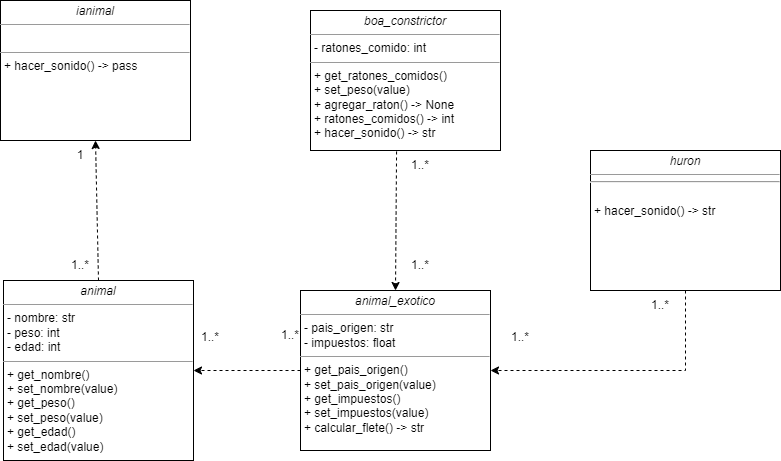

The diagram above was exported from draw.io. Its source (the exported page's mxGraphModel, read from the mxfile embedded in the PNG):
<mxGraphModel dx="1050" dy="557" grid="1" gridSize="10" guides="1" tooltips="1" connect="1" arrows="1" fold="1" page="1" pageScale="1" pageWidth="850" pageHeight="1100" background="none" math="0" shadow="0">
  <root>
    <mxCell id="0" />
    <mxCell id="1" parent="0" />
    <mxCell id="5d2195bd80daf111-15" value="&lt;p style=&quot;margin:0px;margin-top:4px;text-align:center;&quot;&gt;&lt;i&gt;animal_exotico&lt;/i&gt;&lt;/p&gt;&lt;hr size=&quot;1&quot;&gt;&lt;p style=&quot;margin:0px;margin-left:4px;&quot;&gt;- pais_origen: str&lt;br&gt;- impuestos: float&lt;/p&gt;&lt;hr size=&quot;1&quot;&gt;&lt;p style=&quot;margin: 0px 0px 0px 4px;&quot;&gt;+ get_pais_origen()&lt;/p&gt;&lt;p style=&quot;margin: 0px 0px 0px 4px;&quot;&gt;+ set_pais_origen(value)&lt;/p&gt;&lt;p style=&quot;margin: 0px 0px 0px 4px;&quot;&gt;+ get_impuestos()&lt;/p&gt;&lt;p style=&quot;margin: 0px 0px 0px 4px;&quot;&gt;+ set_impuestos(value)&lt;/p&gt;&lt;p style=&quot;margin:0px;margin-left:4px;&quot;&gt;+ calcular_flete() -&amp;gt; str&lt;/p&gt;" style="verticalAlign=top;align=left;overflow=fill;fontSize=12;fontFamily=Helvetica;html=1;rounded=0;shadow=0;comic=0;labelBackgroundColor=none;strokeWidth=1" parent="1" vertex="1">
      <mxGeometry x="350" y="300" width="190" height="160" as="geometry" />
    </mxCell>
    <mxCell id="5d2195bd80daf111-18" value="&lt;p style=&quot;margin:0px;margin-top:4px;text-align:center;&quot;&gt;&lt;i&gt;animal&lt;/i&gt;&lt;/p&gt;&lt;hr size=&quot;1&quot;&gt;&lt;p style=&quot;margin:0px;margin-left:4px;&quot;&gt;- nombre: str&lt;/p&gt;&lt;p style=&quot;margin:0px;margin-left:4px;&quot;&gt;- peso: int&lt;/p&gt;&lt;p style=&quot;margin:0px;margin-left:4px;&quot;&gt;- edad: int&lt;/p&gt;&lt;hr size=&quot;1&quot;&gt;&lt;p style=&quot;margin:0px;margin-left:4px;&quot;&gt;+ get_nombre()&lt;/p&gt;&lt;p style=&quot;margin:0px;margin-left:4px;&quot;&gt;+ set_nombre(value)&lt;/p&gt;&lt;p style=&quot;margin: 0px 0px 0px 4px;&quot;&gt;+ get_peso()&lt;/p&gt;&lt;p style=&quot;margin: 0px 0px 0px 4px;&quot;&gt;+ set_peso(value)&lt;/p&gt;&lt;p style=&quot;margin: 0px 0px 0px 4px;&quot;&gt;+ get_edad()&lt;/p&gt;&lt;p style=&quot;margin: 0px 0px 0px 4px;&quot;&gt;+ set_edad(value)&lt;/p&gt;" style="verticalAlign=top;align=left;overflow=fill;fontSize=12;fontFamily=Helvetica;html=1;rounded=0;shadow=0;comic=0;labelBackgroundColor=none;strokeWidth=1" parent="1" vertex="1">
      <mxGeometry x="53" y="290" width="190" height="180" as="geometry" />
    </mxCell>
    <mxCell id="DJpgv7g794mJn4_mlDj7-2" value="&lt;p style=&quot;margin:0px;margin-top:4px;text-align:center;&quot;&gt;&lt;i&gt;ianimal&lt;/i&gt;&lt;/p&gt;&lt;hr size=&quot;1&quot;&gt;&lt;p style=&quot;margin:0px;margin-left:4px;&quot;&gt;&lt;br&gt;&lt;/p&gt;&lt;hr size=&quot;1&quot;&gt;&lt;p style=&quot;margin:0px;margin-left:4px;&quot;&gt;+ hacer_sonido() -&amp;gt; pass&lt;/p&gt;" style="verticalAlign=top;align=left;overflow=fill;fontSize=12;fontFamily=Helvetica;html=1;rounded=0;shadow=0;comic=0;labelBackgroundColor=none;strokeWidth=1" parent="1" vertex="1">
      <mxGeometry x="50" y="10" width="190" height="140" as="geometry" />
    </mxCell>
    <mxCell id="DJpgv7g794mJn4_mlDj7-3" value="" style="endArrow=classic;html=1;rounded=0;dashed=1;exitX=0.5;exitY=0;exitDx=0;exitDy=0;entryX=0.5;entryY=1;entryDx=0;entryDy=0;" parent="1" source="5d2195bd80daf111-18" target="DJpgv7g794mJn4_mlDj7-2" edge="1">
      <mxGeometry width="50" height="50" relative="1" as="geometry">
        <mxPoint x="280" y="100" as="sourcePoint" />
        <mxPoint x="330" y="50" as="targetPoint" />
        <Array as="points" />
      </mxGeometry>
    </mxCell>
    <mxCell id="DJpgv7g794mJn4_mlDj7-4" value="&lt;p style=&quot;margin:0px;margin-top:4px;text-align:center;&quot;&gt;&lt;i&gt;boa_constrictor&lt;/i&gt;&lt;/p&gt;&lt;hr size=&quot;1&quot;&gt;&lt;p style=&quot;margin:0px;margin-left:4px;&quot;&gt;- ratones_comido: int&lt;br&gt;&lt;/p&gt;&lt;hr size=&quot;1&quot;&gt;&lt;p style=&quot;margin: 0px 0px 0px 4px;&quot;&gt;+ get_ratones_comidos()&lt;/p&gt;&lt;p style=&quot;margin: 0px 0px 0px 4px;&quot;&gt;+ set_peso(value)&lt;/p&gt;&lt;p style=&quot;margin:0px;margin-left:4px;&quot;&gt;+ agregar_raton() -&amp;gt; None&lt;/p&gt;&lt;p style=&quot;margin:0px;margin-left:4px;&quot;&gt;+ ratones_comidos() -&amp;gt; int&lt;/p&gt;&lt;p style=&quot;margin:0px;margin-left:4px;&quot;&gt;+ hacer_sonido() -&amp;gt; str&lt;/p&gt;" style="verticalAlign=top;align=left;overflow=fill;fontSize=12;fontFamily=Helvetica;html=1;rounded=0;shadow=0;comic=0;labelBackgroundColor=none;strokeWidth=1" parent="1" vertex="1">
      <mxGeometry x="360" y="20" width="190" height="140" as="geometry" />
    </mxCell>
    <mxCell id="DJpgv7g794mJn4_mlDj7-5" value="&lt;p style=&quot;margin:0px;margin-top:4px;text-align:center;&quot;&gt;&lt;i&gt;huron&lt;/i&gt;&lt;/p&gt;&lt;hr size=&quot;1&quot;&gt;&lt;hr&gt;&lt;p style=&quot;margin:0px;margin-left:4px;&quot;&gt;&lt;br&gt;&lt;/p&gt;&lt;p style=&quot;margin:0px;margin-left:4px;&quot;&gt;+ hacer_sonido() -&amp;gt; str&lt;/p&gt;" style="verticalAlign=top;align=left;overflow=fill;fontSize=12;fontFamily=Helvetica;html=1;rounded=0;shadow=0;comic=0;labelBackgroundColor=none;strokeWidth=1" parent="1" vertex="1">
      <mxGeometry x="640" y="160" width="190" height="140" as="geometry" />
    </mxCell>
    <mxCell id="DJpgv7g794mJn4_mlDj7-6" value="" style="endArrow=classic;html=1;rounded=0;dashed=1;exitX=0;exitY=0.5;exitDx=0;exitDy=0;entryX=1;entryY=0.5;entryDx=0;entryDy=0;" parent="1" source="5d2195bd80daf111-15" target="5d2195bd80daf111-18" edge="1">
      <mxGeometry width="50" height="50" relative="1" as="geometry">
        <mxPoint x="313" y="330" as="sourcePoint" />
        <mxPoint x="310" y="190" as="targetPoint" />
        <Array as="points" />
      </mxGeometry>
    </mxCell>
    <mxCell id="DJpgv7g794mJn4_mlDj7-7" value="" style="endArrow=classic;html=1;rounded=0;dashed=1;exitX=0.453;exitY=1.007;exitDx=0;exitDy=0;entryX=0.5;entryY=0;entryDx=0;entryDy=0;exitPerimeter=0;" parent="1" source="DJpgv7g794mJn4_mlDj7-4" target="5d2195bd80daf111-15" edge="1">
      <mxGeometry width="50" height="50" relative="1" as="geometry">
        <mxPoint x="168" y="310" as="sourcePoint" />
        <mxPoint x="165" y="170" as="targetPoint" />
        <Array as="points" />
      </mxGeometry>
    </mxCell>
    <mxCell id="DJpgv7g794mJn4_mlDj7-8" value="" style="endArrow=classic;html=1;rounded=0;dashed=1;entryX=1;entryY=0.5;entryDx=0;entryDy=0;exitX=0.5;exitY=1;exitDx=0;exitDy=0;" parent="1" source="DJpgv7g794mJn4_mlDj7-5" target="5d2195bd80daf111-15" edge="1">
      <mxGeometry width="50" height="50" relative="1" as="geometry">
        <mxPoint x="740" y="310" as="sourcePoint" />
        <mxPoint x="730" y="459" as="targetPoint" />
        <Array as="points">
          <mxPoint x="735" y="380" />
        </Array>
      </mxGeometry>
    </mxCell>
    <mxCell id="DJpgv7g794mJn4_mlDj7-9" value="1..*" style="text;html=1;align=center;verticalAlign=middle;whiteSpace=wrap;rounded=0;" parent="1" vertex="1">
      <mxGeometry x="100" y="260" width="60" height="30" as="geometry" />
    </mxCell>
    <mxCell id="DJpgv7g794mJn4_mlDj7-10" value="1" style="text;html=1;align=center;verticalAlign=middle;whiteSpace=wrap;rounded=0;" parent="1" vertex="1">
      <mxGeometry x="100" y="150" width="60" height="30" as="geometry" />
    </mxCell>
    <mxCell id="DJpgv7g794mJn4_mlDj7-11" value="1..*" style="text;html=1;align=center;verticalAlign=middle;whiteSpace=wrap;rounded=0;" parent="1" vertex="1">
      <mxGeometry x="310" y="330" width="60" height="30" as="geometry" />
    </mxCell>
    <mxCell id="DJpgv7g794mJn4_mlDj7-13" value="1..*" style="text;html=1;align=center;verticalAlign=middle;whiteSpace=wrap;rounded=0;" parent="1" vertex="1">
      <mxGeometry x="440" y="160" width="60" height="30" as="geometry" />
    </mxCell>
    <mxCell id="DJpgv7g794mJn4_mlDj7-15" value="1..*" style="text;html=1;align=center;verticalAlign=middle;whiteSpace=wrap;rounded=0;" parent="1" vertex="1">
      <mxGeometry x="440" y="260" width="60" height="30" as="geometry" />
    </mxCell>
    <mxCell id="DJpgv7g794mJn4_mlDj7-16" value="1..*" style="text;html=1;align=center;verticalAlign=middle;whiteSpace=wrap;rounded=0;" parent="1" vertex="1">
      <mxGeometry x="680" y="300" width="60" height="30" as="geometry" />
    </mxCell>
    <mxCell id="DJpgv7g794mJn4_mlDj7-17" value="1..*" style="text;html=1;align=center;verticalAlign=middle;whiteSpace=wrap;rounded=0;" parent="1" vertex="1">
      <mxGeometry x="540" y="332" width="60" height="30" as="geometry" />
    </mxCell>
    <mxCell id="DJpgv7g794mJn4_mlDj7-18" value="1..*" style="text;html=1;align=center;verticalAlign=middle;whiteSpace=wrap;rounded=0;" parent="1" vertex="1">
      <mxGeometry x="230" y="332" width="60" height="30" as="geometry" />
    </mxCell>
  </root>
</mxGraphModel>